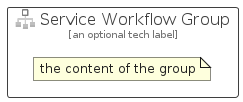

The diagram above was rendered by PlantUML. Its source (embedded in the PNG):
@startuml
' configures the library
!global $INCLUSION_MODE="local"
!global $LIB_BASE_LOCATION="../../.."

' loads the library's bootstrap
!include $LIB_BASE_LOCATION/bootstrap.puml

' loads the package bootstrap
include('azure-4/bootstrap')

' loads the Item which embeds the element ServiceWorkflowGroup
include('azure-4/Item/General/ServiceWorkflow')

' renders the element
ServiceWorkflowGroup('ServiceWorkflowGroup', 'Service Workflow Group', 'an optional tech label') {
    note as note
        the content of the group
    end note
}
@enduml